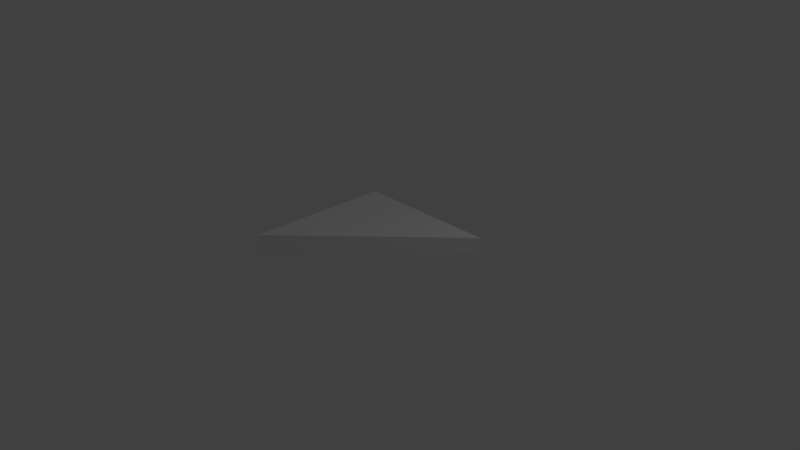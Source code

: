 # Source: SM_Right_Tri_2x2x0_25.blend  (saved by Blender 2.78.0; exported with 4.5.12 LTS)
import bpy
from mathutils import Matrix  # noqa: F401  (used for matrix-valued properties, if any)

bpy.ops.wm.read_factory_settings(use_empty=True)
scene = bpy.context.scene
scene.name = 'Scene'

# ---- collections
col_collection_1 = bpy.data.collections.new('Collection 1'); scene.collection.children.link(col_collection_1)

# ---- materials (node trees are filled in below, after node groups)
mat_material = bpy.data.materials.new('Material')
mat_material.alpha_threshold = 0.0
mat_material.use_transparent_shadow = False
mat_material.roughness = 0.5
mat_material.line_color = (0.0, 0.0, 0.0, 1.0)

# ---- material node trees

# ---- world
world_world = bpy.data.worlds.new('World'); scene.world = world_world
world_world.color = (0.05088, 0.05088, 0.05088)
world_world.use_sun_shadow = False
world_world.sun_shadow_jitter_overblur = 0.0
world_world.cycles.sampling_method = 'MANUAL'

# ---- cameras
cam_camera = bpy.data.cameras.new('Camera')
cam_camera.clip_end = 100.0
cam_camera.lens = 35.0
cam_camera.sensor_width = 32.0
cam_camera.sensor_height = 18.0
cam_camera.ortho_scale = 7.314
cam_camera.dof.focus_distance = 0.0
cam_camera.dof.aperture_fstop = 128.0

# ---- lights
light_lamp = bpy.data.lights.new('Lamp', 'POINT')
light_lamp.transmission_factor = 0.0
light_lamp.cutoff_distance = 30.0
light_lamp.energy = 100.0
light_lamp.shadow_buffer_clip_start = 1.001
light_lamp.shadow_soft_size = 0.1
light_lamp.shadow_maximum_resolution = 0.006
light_lamp.use_absolute_resolution = True

# ---- meshes
me_cube = bpy.data.meshes.new('Cube')
me_cube.from_pydata([(1.0, 1.0, 0.0), (-1.0, -1.0, 0.0), (-1.0, 1.0, 0.0), (1.0, 1.0, 2.0), (-1.0, -1.0, 2.0), (-1.0, 1.0, 2.0)], [], [(3, 4, 1, 0), (5, 4, 3), (2, 0, 1), (1, 4, 5, 2), (3, 0, 2, 5)])
me_cube.materials.append(mat_material)
me_cube.use_remesh_preserve_volume = False
me_cube.use_remesh_preserve_attributes = False
me_cube.use_mirror_vertex_groups = False
me_cube.update()

# ---- objects
ob_righttriange = bpy.data.objects.new('RightTriange', me_cube)
ob_lamp = bpy.data.objects.new('Lamp', light_lamp)
ob_camera = bpy.data.objects.new('Camera', cam_camera)

# ---- transforms, parenting, visibility, modifiers, constraints
ob_righttriange.location = (0.0, 0.0, 0.0)
ob_righttriange.scale = (1.0, 1.0, 0.125)
ob_righttriange.lock_rotations_4d = False
ob_righttriange.empty_display_type = 'ARROWS'
ob_righttriange.lineart.crease_threshold = 0.0
ob_lamp.location = (4.076, 1.005, 5.904)
ob_lamp.rotation_euler = (0.6503, 0.05522, 1.866)
ob_lamp.lock_rotations_4d = False
ob_lamp.empty_display_type = 'ARROWS'
ob_lamp.color = (0.0, 0.0, 0.0, 0.0)
ob_lamp.lineart.crease_threshold = 0.0
ob_camera.location = (7.481, -6.508, 5.344)
ob_camera.rotation_euler = (1.109, 0.0, 0.8149)
ob_camera.lock_rotations_4d = False
ob_camera.empty_display_type = 'ARROWS'
ob_camera.color = (0.0, 0.0, 0.0, 0.0)
ob_camera.display_type = 'WIRE'
ob_camera.lineart.crease_threshold = 0.0

# ---- collection membership
col_collection_1.objects.link(ob_righttriange)
col_collection_1.objects.link(ob_lamp)
col_collection_1.objects.link(ob_camera)

# ---- scene / render settings (as saved in the file)
scene.camera = ob_camera
scene.frame_start = 1; scene.frame_end = 250; scene.frame_set(1)
scene.render.engine = 'BLENDER_EEVEE_NEXT'
scene.render.resolution_percentage = 50
scene.render.dither_intensity = 0.0
scene.cycles.use_denoising = False
scene.cycles.samples = 128
scene.cycles.sampling_pattern = 'TABULATED_SOBOL'
scene.cycles.light_sampling_threshold = 0.0
scene.cycles.use_adaptive_sampling = False
scene.cycles.use_light_tree = False
scene.cycles.blur_glossy = 0.0
scene.cycles.sample_clamp_indirect = 0.0
scene.view_settings.view_transform = 'Standard'
bpy.context.view_layer.update()
